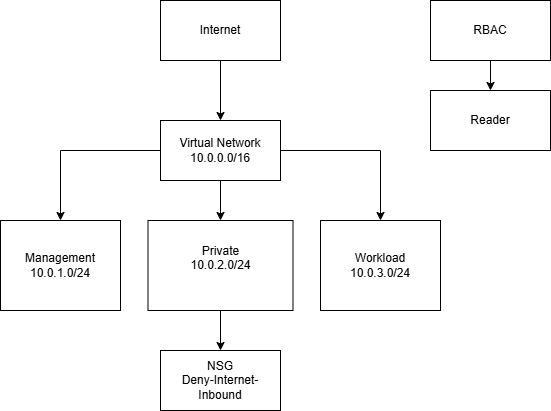

The diagram above was exported from draw.io. Its source (the exported page's mxGraphModel, read from the mxfile embedded in the PNG):
<mxGraphModel dx="975" dy="536" grid="1" gridSize="10" guides="1" tooltips="1" connect="1" arrows="1" fold="1" page="1" pageScale="1" pageWidth="827" pageHeight="1169" math="0" shadow="0">
  <root>
    <mxCell id="0" />
    <mxCell id="1" parent="0" />
    <mxCell id="5EBmmRQl2Wv6oSA0REtt-3" edge="1" parent="1" source="5EBmmRQl2Wv6oSA0REtt-1" style="edgeStyle=orthogonalEdgeStyle;rounded=0;orthogonalLoop=1;jettySize=auto;html=1;" target="5EBmmRQl2Wv6oSA0REtt-2">
      <mxGeometry relative="1" as="geometry" />
    </mxCell>
    <mxCell id="5EBmmRQl2Wv6oSA0REtt-1" parent="1" style="rounded=0;whiteSpace=wrap;html=1;" value="Internet" vertex="1">
      <mxGeometry height="60" width="120" x="320" y="60" as="geometry" />
    </mxCell>
    <mxCell id="5EBmmRQl2Wv6oSA0REtt-10" edge="1" parent="1" source="5EBmmRQl2Wv6oSA0REtt-2" style="edgeStyle=orthogonalEdgeStyle;rounded=0;orthogonalLoop=1;jettySize=auto;html=1;" target="5EBmmRQl2Wv6oSA0REtt-6">
      <mxGeometry relative="1" as="geometry" />
    </mxCell>
    <mxCell id="5EBmmRQl2Wv6oSA0REtt-11" edge="1" parent="1" source="5EBmmRQl2Wv6oSA0REtt-2" style="edgeStyle=orthogonalEdgeStyle;rounded=0;orthogonalLoop=1;jettySize=auto;html=1;exitX=0.5;exitY=1;exitDx=0;exitDy=0;" target="5EBmmRQl2Wv6oSA0REtt-5">
      <mxGeometry relative="1" as="geometry" />
    </mxCell>
    <mxCell id="5EBmmRQl2Wv6oSA0REtt-12" edge="1" parent="1" source="5EBmmRQl2Wv6oSA0REtt-2" style="edgeStyle=orthogonalEdgeStyle;rounded=0;orthogonalLoop=1;jettySize=auto;html=1;" target="5EBmmRQl2Wv6oSA0REtt-4">
      <mxGeometry relative="1" as="geometry" />
    </mxCell>
    <mxCell id="5EBmmRQl2Wv6oSA0REtt-2" parent="1" style="rounded=0;whiteSpace=wrap;html=1;" value="Virtual Network&lt;div&gt;10.0.0.0/16&lt;/div&gt;" vertex="1">
      <mxGeometry height="60" width="120" x="320" y="180" as="geometry" />
    </mxCell>
    <mxCell id="5EBmmRQl2Wv6oSA0REtt-4" parent="1" style="rounded=0;whiteSpace=wrap;html=1;" value="Management&lt;div&gt;10.0.1.0/24&lt;/div&gt;" vertex="1">
      <mxGeometry height="90" width="120" x="160" y="280" as="geometry" />
    </mxCell>
    <mxCell id="5EBmmRQl2Wv6oSA0REtt-20" edge="1" parent="1" source="5EBmmRQl2Wv6oSA0REtt-5" style="edgeStyle=orthogonalEdgeStyle;rounded=0;orthogonalLoop=1;jettySize=auto;html=1;entryX=0.5;entryY=0;entryDx=0;entryDy=0;" target="5EBmmRQl2Wv6oSA0REtt-19">
      <mxGeometry relative="1" as="geometry" />
    </mxCell>
    <mxCell id="5EBmmRQl2Wv6oSA0REtt-5" parent="1" style="rounded=0;whiteSpace=wrap;html=1;" value="Private&lt;div&gt;10.0.2.0/24&lt;/div&gt;&lt;div&gt;&lt;br&gt;&lt;/div&gt;" vertex="1">
      <mxGeometry height="90" width="145" x="307.5" y="280" as="geometry" />
    </mxCell>
    <mxCell id="5EBmmRQl2Wv6oSA0REtt-6" parent="1" style="rounded=0;whiteSpace=wrap;html=1;" value="Workload&lt;div&gt;10.0.3.0/24&lt;/div&gt;" vertex="1">
      <mxGeometry height="90" width="120" x="480" y="280" as="geometry" />
    </mxCell>
    <mxCell id="5EBmmRQl2Wv6oSA0REtt-18" edge="1" parent="1" source="5EBmmRQl2Wv6oSA0REtt-15" style="edgeStyle=orthogonalEdgeStyle;rounded=0;orthogonalLoop=1;jettySize=auto;html=1;" target="5EBmmRQl2Wv6oSA0REtt-17">
      <mxGeometry relative="1" as="geometry" />
    </mxCell>
    <mxCell id="5EBmmRQl2Wv6oSA0REtt-15" parent="1" style="rounded=0;whiteSpace=wrap;html=1;" value="RBAC" vertex="1">
      <mxGeometry height="60" width="120" x="590" y="60" as="geometry" />
    </mxCell>
    <mxCell id="5EBmmRQl2Wv6oSA0REtt-17" parent="1" style="rounded=0;whiteSpace=wrap;html=1;" value="Reader" vertex="1">
      <mxGeometry height="60" width="120" x="590" y="150" as="geometry" />
    </mxCell>
    <mxCell id="5EBmmRQl2Wv6oSA0REtt-19" parent="1" style="rounded=0;whiteSpace=wrap;html=1;" value="NSG&lt;div&gt;Deny-Internet-Inbound&lt;/div&gt;" vertex="1">
      <mxGeometry height="60" width="120" x="320" y="410" as="geometry" />
    </mxCell>
  </root>
</mxGraphModel>